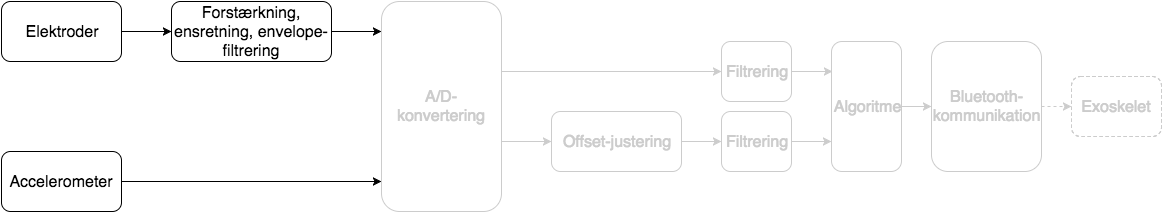

The diagram above was exported from draw.io. Its source (the exported page's mxGraphModel, read from the mxfile embedded in the PNG):
<mxGraphModel dx="794" dy="400" grid="1" gridSize="10" guides="1" tooltips="1" connect="1" arrows="1" fold="1" page="1" pageScale="1" pageWidth="200" pageHeight="60" background="#ffffff" math="0" shadow="0">
  <root>
    <mxCell id="0" />
    <mxCell id="1" parent="0" />
    <mxCell id="4f42a351ae3f3748-1" style="edgeStyle=orthogonalEdgeStyle;rounded=0;html=1;exitX=1;exitY=0.5;jettySize=auto;orthogonalLoop=1;strokeColor=#CCCCCC;" edge="1" parent="1" source="556e3aad7766e76-17" target="2da03adbaa6b091a-7">
      <mxGeometry relative="1" as="geometry" />
    </mxCell>
    <mxCell id="556e3aad7766e76-17" value="&lt;font color=&quot;#cccccc&quot; style=&quot;font-size: 16px&quot;&gt;Offset-justering&lt;/font&gt;" style="rounded=1;whiteSpace=wrap;html=1;strokeColor=#CCCCCC;fillColor=none;" vertex="1" parent="1">
      <mxGeometry x="570" y="160" width="130" height="60" as="geometry" />
    </mxCell>
    <mxCell id="4f42a351ae3f3748-11" style="edgeStyle=orthogonalEdgeStyle;rounded=0;html=1;exitX=1;exitY=0.5;jettySize=auto;orthogonalLoop=1;strokeColor=#CCCCCC;" edge="1" parent="1" source="556e3aad7766e76-10" target="4f42a351ae3f3748-4">
      <mxGeometry relative="1" as="geometry">
        <Array as="points">
          <mxPoint x="520" y="120" />
        </Array>
      </mxGeometry>
    </mxCell>
    <mxCell id="4f42a351ae3f3748-14" style="edgeStyle=orthogonalEdgeStyle;rounded=0;html=1;exitX=1;exitY=0.5;entryX=0;entryY=0.5;jettySize=auto;orthogonalLoop=1;strokeColor=#CCCCCC;" edge="1" parent="1" source="556e3aad7766e76-10" target="556e3aad7766e76-17">
      <mxGeometry relative="1" as="geometry">
        <Array as="points">
          <mxPoint x="520" y="190" />
        </Array>
      </mxGeometry>
    </mxCell>
    <mxCell id="556e3aad7766e76-10" value="&lt;font color=&quot;#cccccc&quot; style=&quot;font-size: 16px&quot;&gt;A/D-konvertering&lt;/font&gt;" style="rounded=1;whiteSpace=wrap;html=1;shadow=0;strokeColor=#CCCCCC;" vertex="1" parent="1">
      <mxGeometry x="400" y="50" width="120" height="210" as="geometry" />
    </mxCell>
    <mxCell id="556e3aad7766e76-1" value="&lt;font style=&quot;font-size: 16px&quot;&gt;Elektroder&lt;/font&gt;" style="rounded=1;whiteSpace=wrap;html=1;" vertex="1" parent="1">
      <mxGeometry x="20" y="50" width="120" height="60" as="geometry" />
    </mxCell>
    <mxCell id="556e3aad7766e76-2" value="&lt;font style=&quot;font-size: 16px&quot;&gt;Accelerometer&lt;/font&gt;" style="rounded=1;whiteSpace=wrap;html=1;" vertex="1" parent="1">
      <mxGeometry x="20" y="200" width="120" height="60" as="geometry" />
    </mxCell>
    <mxCell id="556e3aad7766e76-3" value="&lt;div&gt;&lt;font style=&quot;font-size: 16px&quot;&gt;Forstærkning, ensretning, envelope-filtrering&lt;/font&gt;&lt;/div&gt;" style="rounded=1;whiteSpace=wrap;html=1;" vertex="1" parent="1">
      <mxGeometry x="190" y="50" width="160" height="60" as="geometry" />
    </mxCell>
    <mxCell id="556e3aad7766e76-4" value="" style="endArrow=classic;html=1;entryX=0;entryY=0.5;exitX=1;exitY=0.5;" edge="1" parent="1" source="556e3aad7766e76-1" target="556e3aad7766e76-3">
      <mxGeometry width="50" height="50" relative="1" as="geometry">
        <mxPoint x="20" y="100" as="sourcePoint" />
        <mxPoint x="70" y="50" as="targetPoint" />
      </mxGeometry>
    </mxCell>
    <mxCell id="556e3aad7766e76-7" style="edgeStyle=orthogonalEdgeStyle;rounded=0;html=1;exitX=1;exitY=0.5;jettySize=auto;orthogonalLoop=1;" edge="1" parent="1" source="556e3aad7766e76-3">
      <mxGeometry relative="1" as="geometry">
        <mxPoint x="400" y="80" as="targetPoint" />
      </mxGeometry>
    </mxCell>
    <mxCell id="556e3aad7766e76-13" style="edgeStyle=orthogonalEdgeStyle;rounded=0;html=1;exitX=1;exitY=0.5;entryX=0;entryY=0.857;entryPerimeter=0;jettySize=auto;orthogonalLoop=1;" edge="1" parent="1" source="556e3aad7766e76-2" target="556e3aad7766e76-10">
      <mxGeometry relative="1" as="geometry" />
    </mxCell>
    <mxCell id="556e3aad7766e76-21" style="edgeStyle=orthogonalEdgeStyle;rounded=0;html=1;exitX=0;exitY=0.5;entryX=0;entryY=0.5;jettySize=auto;orthogonalLoop=1;" edge="1" parent="1" source="556e3aad7766e76-17" target="556e3aad7766e76-17">
      <mxGeometry relative="1" as="geometry" />
    </mxCell>
    <mxCell id="2da03adbaa6b091a-3" style="edgeStyle=orthogonalEdgeStyle;rounded=0;html=1;exitX=0.5;exitY=1;startSize=6;jettySize=auto;orthogonalLoop=1;" edge="1" parent="1">
      <mxGeometry relative="1" as="geometry">
        <mxPoint x="775" y="260" as="sourcePoint" />
        <mxPoint x="775" y="260" as="targetPoint" />
        <Array as="points" />
      </mxGeometry>
    </mxCell>
    <mxCell id="4f42a351ae3f3748-2" style="edgeStyle=orthogonalEdgeStyle;rounded=0;html=1;exitX=1;exitY=0.5;jettySize=auto;orthogonalLoop=1;strokeColor=#CCCCCC;" edge="1" parent="1" source="2da03adbaa6b091a-7">
      <mxGeometry relative="1" as="geometry">
        <mxPoint x="850" y="190" as="targetPoint" />
      </mxGeometry>
    </mxCell>
    <mxCell id="2da03adbaa6b091a-7" value="&lt;span&gt;&lt;font color=&quot;#cccccc&quot; style=&quot;font-size: 16px&quot;&gt;Filtrering&lt;/font&gt;&lt;/span&gt;" style="rounded=1;whiteSpace=wrap;html=1;strokeColor=#CCCCCC;" vertex="1" parent="1">
      <mxGeometry x="740" y="160" width="70" height="60" as="geometry" />
    </mxCell>
    <mxCell id="2da03adbaa6b091a-10" value="&lt;font color=&quot;#cccccc&quot; style=&quot;font-size: 16px&quot;&gt;Exoskelet&lt;/font&gt;" style="rounded=1;whiteSpace=wrap;html=1;strokeColor=#CCCCCC;dashed=1;" vertex="1" parent="1">
      <mxGeometry x="1090" y="125" width="90" height="60" as="geometry" />
    </mxCell>
    <mxCell id="4f42a351ae3f3748-4" value="&lt;span&gt;&lt;font color=&quot;#cccccc&quot; style=&quot;font-size: 16px&quot;&gt;Filtrering&lt;/font&gt;&lt;/span&gt;" style="rounded=1;whiteSpace=wrap;html=1;strokeColor=#CCCCCC;" vertex="1" parent="1">
      <mxGeometry x="740" y="90" width="70" height="60" as="geometry" />
    </mxCell>
    <mxCell id="4f42a351ae3f3748-5" value="&lt;span&gt;&lt;font color=&quot;#cccccc&quot; style=&quot;font-size: 16px&quot;&gt;Algoritme&lt;/font&gt;&lt;/span&gt;" style="rounded=1;whiteSpace=wrap;html=1;strokeColor=#CCCCCC;" vertex="1" parent="1">
      <mxGeometry x="850" y="90" width="70" height="130" as="geometry" />
    </mxCell>
    <mxCell id="4f42a351ae3f3748-6" value="&lt;font color=&quot;#cccccc&quot; style=&quot;font-size: 16px&quot;&gt;Bluetooth-kommunikation&lt;/font&gt;" style="rounded=1;whiteSpace=wrap;html=1;strokeColor=#CCCCCC;" vertex="1" parent="1">
      <mxGeometry x="950" y="90" width="110" height="130" as="geometry" />
    </mxCell>
    <mxCell id="4ae6168a89ae0d71-4" style="edgeStyle=orthogonalEdgeStyle;rounded=0;html=1;exitX=1;exitY=0.5;jettySize=auto;orthogonalLoop=1;strokeColor=#CCCCCC;" edge="1" parent="1">
      <mxGeometry x="811" y="120" as="geometry">
        <mxPoint x="811" y="120" as="sourcePoint" />
        <mxPoint x="851" y="120" as="targetPoint" />
      </mxGeometry>
    </mxCell>
    <mxCell id="4ae6168a89ae0d71-6" style="edgeStyle=orthogonalEdgeStyle;rounded=0;html=1;exitX=1;exitY=0.5;entryX=0;entryY=0.5;startSize=6;jettySize=auto;orthogonalLoop=1;strokeColor=#CCCCCC;fontColor=#CCCCCC;" edge="1" parent="1" source="4f42a351ae3f3748-5" target="4f42a351ae3f3748-6">
      <mxGeometry relative="1" as="geometry" />
    </mxCell>
    <mxCell id="4ae6168a89ae0d71-7" style="edgeStyle=orthogonalEdgeStyle;rounded=0;html=1;exitX=1;exitY=0.5;entryX=0;entryY=0.5;startSize=6;jettySize=auto;orthogonalLoop=1;strokeColor=#CCCCCC;fontColor=#CCCCCC;dashed=1;" edge="1" parent="1" source="4f42a351ae3f3748-6" target="2da03adbaa6b091a-10">
      <mxGeometry relative="1" as="geometry" />
    </mxCell>
  </root>
</mxGraphModel>